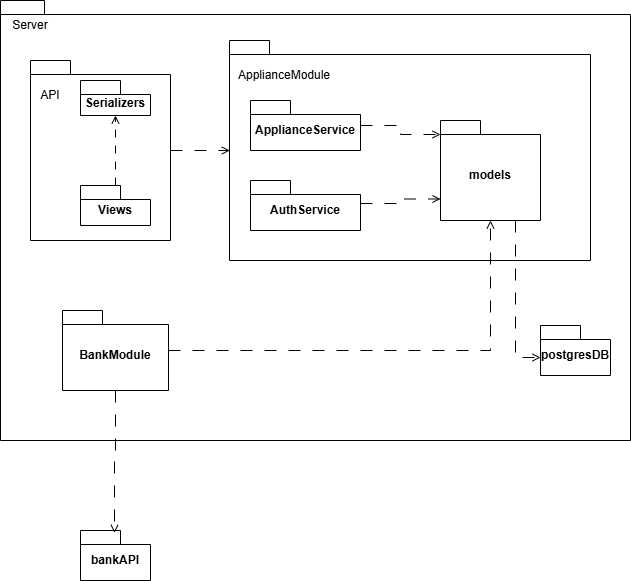

The diagram above was exported from draw.io. Its source (the exported page's mxGraphModel, read from the mxfile embedded in the PNG):
<mxGraphModel dx="1042" dy="668" grid="1" gridSize="10" guides="1" tooltips="1" connect="1" arrows="1" fold="1" page="1" pageScale="1" pageWidth="827" pageHeight="1169" math="0" shadow="0">
  <root>
    <mxCell id="0" />
    <mxCell id="1" parent="0" />
    <mxCell id="z2KVO2SAzqzX65XQoxwu-1" parent="1" style="shape=folder;fontStyle=1;spacingTop=10;tabWidth=40;tabHeight=14;tabPosition=left;html=1;whiteSpace=wrap;" value="" vertex="1">
      <mxGeometry height="440" width="630" x="100" y="50" as="geometry" />
    </mxCell>
    <mxCell id="z2KVO2SAzqzX65XQoxwu-2" parent="1" style="shape=folder;fontStyle=1;spacingTop=10;tabWidth=40;tabHeight=14;tabPosition=left;html=1;whiteSpace=wrap;" value="BankModule" vertex="1">
      <mxGeometry height="80" width="106" x="162" y="360" as="geometry" />
    </mxCell>
    <mxCell id="z2KVO2SAzqzX65XQoxwu-3" parent="1" style="shape=folder;fontStyle=1;spacingTop=10;tabWidth=40;tabHeight=14;tabPosition=left;html=1;whiteSpace=wrap;" value="" vertex="1">
      <mxGeometry height="220" width="361" x="329" y="90" as="geometry" />
    </mxCell>
    <mxCell id="z2KVO2SAzqzX65XQoxwu-4" parent="1" style="shape=folder;fontStyle=1;spacingTop=10;tabWidth=40;tabHeight=14;tabPosition=left;html=1;whiteSpace=wrap;" value="" vertex="1">
      <mxGeometry height="180" width="140" x="130" y="110" as="geometry" />
    </mxCell>
    <mxCell id="z2KVO2SAzqzX65XQoxwu-5" parent="1" style="shape=folder;fontStyle=1;spacingTop=10;tabWidth=40;tabHeight=14;tabPosition=left;html=1;whiteSpace=wrap;" value="Serializers" vertex="1">
      <mxGeometry height="35" width="70" x="180" y="130" as="geometry" />
    </mxCell>
    <mxCell id="z2KVO2SAzqzX65XQoxwu-6" parent="1" style="shape=folder;fontStyle=1;spacingTop=10;tabWidth=40;tabHeight=14;tabPosition=left;html=1;whiteSpace=wrap;" value="Views" vertex="1">
      <mxGeometry height="40" width="70" x="180" y="235" as="geometry" />
    </mxCell>
    <mxCell id="z2KVO2SAzqzX65XQoxwu-7" parent="1" style="shape=folder;fontStyle=1;spacingTop=10;tabWidth=40;tabHeight=14;tabPosition=left;html=1;whiteSpace=wrap;" value="models" vertex="1">
      <mxGeometry height="100" width="100" x="540" y="170" as="geometry" />
    </mxCell>
    <mxCell id="z2KVO2SAzqzX65XQoxwu-8" parent="1" style="shape=folder;fontStyle=1;spacingTop=10;tabWidth=40;tabHeight=14;tabPosition=left;html=1;whiteSpace=wrap;" value="ApplianceService" vertex="1">
      <mxGeometry height="50" width="110" x="350" y="150" as="geometry" />
    </mxCell>
    <mxCell id="z2KVO2SAzqzX65XQoxwu-9" parent="1" style="shape=folder;fontStyle=1;spacingTop=10;tabWidth=40;tabHeight=14;tabPosition=left;html=1;whiteSpace=wrap;" value="AuthService" vertex="1">
      <mxGeometry height="50" width="110" x="350" y="230" as="geometry" />
    </mxCell>
    <mxCell id="z2KVO2SAzqzX65XQoxwu-10" parent="1" style="shape=folder;fontStyle=1;spacingTop=10;tabWidth=40;tabHeight=14;tabPosition=left;html=1;whiteSpace=wrap;" value="bankAPI" vertex="1">
      <mxGeometry height="50" width="70" x="180" y="580" as="geometry" />
    </mxCell>
    <mxCell id="z2KVO2SAzqzX65XQoxwu-11" edge="1" parent="1" source="z2KVO2SAzqzX65XQoxwu-6" style="edgeStyle=orthogonalEdgeStyle;rounded=0;orthogonalLoop=1;jettySize=auto;html=1;entryX=0.5;entryY=1;entryDx=0;entryDy=0;entryPerimeter=0;dashed=1;dashPattern=8 8;endArrow=open;endFill=0;" target="z2KVO2SAzqzX65XQoxwu-5">
      <mxGeometry relative="1" as="geometry" />
    </mxCell>
    <mxCell id="z2KVO2SAzqzX65XQoxwu-12" parent="1" style="text;html=1;whiteSpace=wrap;strokeColor=none;fillColor=none;align=center;verticalAlign=middle;rounded=0;" value="API" vertex="1">
      <mxGeometry height="30" width="60" x="120" y="130" as="geometry" />
    </mxCell>
    <mxCell id="z2KVO2SAzqzX65XQoxwu-13" parent="1" style="text;html=1;whiteSpace=wrap;strokeColor=none;fillColor=none;align=center;verticalAlign=middle;rounded=0;" value="ApplianceModule" vertex="1">
      <mxGeometry height="30" width="60" x="354" y="110" as="geometry" />
    </mxCell>
    <mxCell id="z2KVO2SAzqzX65XQoxwu-14" edge="1" parent="1" source="z2KVO2SAzqzX65XQoxwu-4" style="edgeStyle=orthogonalEdgeStyle;rounded=0;orthogonalLoop=1;jettySize=auto;html=1;entryX=0.001;entryY=0.5;entryDx=0;entryDy=0;entryPerimeter=0;dashed=1;dashPattern=12 12;endArrow=open;endFill=0;" target="z2KVO2SAzqzX65XQoxwu-3">
      <mxGeometry relative="1" as="geometry" />
    </mxCell>
    <mxCell id="z2KVO2SAzqzX65XQoxwu-17" edge="1" parent="1" source="z2KVO2SAzqzX65XQoxwu-9" style="edgeStyle=orthogonalEdgeStyle;rounded=0;orthogonalLoop=1;jettySize=auto;html=1;exitX=0;exitY=0;exitDx=110;exitDy=23;exitPerimeter=0;entryX=0;entryY=0;entryDx=0;entryDy=78.5;entryPerimeter=0;endArrow=open;endFill=0;dashed=1;dashPattern=12 12;" target="z2KVO2SAzqzX65XQoxwu-7">
      <mxGeometry relative="1" as="geometry" />
    </mxCell>
    <mxCell id="z2KVO2SAzqzX65XQoxwu-18" edge="1" parent="1" source="z2KVO2SAzqzX65XQoxwu-8" style="edgeStyle=orthogonalEdgeStyle;rounded=0;orthogonalLoop=1;jettySize=auto;html=1;entryX=0;entryY=0;entryDx=0;entryDy=14;entryPerimeter=0;endArrow=open;endFill=0;dashed=1;dashPattern=12 12;" target="z2KVO2SAzqzX65XQoxwu-7">
      <mxGeometry relative="1" as="geometry" />
    </mxCell>
    <mxCell id="z2KVO2SAzqzX65XQoxwu-19" edge="1" parent="1" source="z2KVO2SAzqzX65XQoxwu-2" style="edgeStyle=orthogonalEdgeStyle;rounded=0;orthogonalLoop=1;jettySize=auto;html=1;endArrow=open;endFill=0;dashed=1;dashPattern=12 12;" target="z2KVO2SAzqzX65XQoxwu-7">
      <mxGeometry relative="1" as="geometry" />
    </mxCell>
    <mxCell id="z2KVO2SAzqzX65XQoxwu-21" edge="1" parent="1" source="z2KVO2SAzqzX65XQoxwu-2" style="edgeStyle=orthogonalEdgeStyle;rounded=0;orthogonalLoop=1;jettySize=auto;html=1;entryX=0.486;entryY=0.048;entryDx=0;entryDy=0;entryPerimeter=0;dashed=1;dashPattern=12 12;endArrow=open;endFill=0;" target="z2KVO2SAzqzX65XQoxwu-10">
      <mxGeometry relative="1" as="geometry" />
    </mxCell>
    <mxCell id="z2KVO2SAzqzX65XQoxwu-22" parent="1" style="text;html=1;whiteSpace=wrap;strokeColor=none;fillColor=none;align=center;verticalAlign=middle;rounded=0;" value="Server" vertex="1">
      <mxGeometry height="30" width="60" x="100" y="60" as="geometry" />
    </mxCell>
    <mxCell id="z2KVO2SAzqzX65XQoxwu-23" parent="1" style="shape=folder;fontStyle=1;spacingTop=10;tabWidth=40;tabHeight=14;tabPosition=left;html=1;whiteSpace=wrap;" value="postgresDB" vertex="1">
      <mxGeometry height="50" width="70" x="640" y="375" as="geometry" />
    </mxCell>
    <mxCell id="z2KVO2SAzqzX65XQoxwu-24" edge="1" parent="1" source="z2KVO2SAzqzX65XQoxwu-7" style="edgeStyle=orthogonalEdgeStyle;rounded=0;orthogonalLoop=1;jettySize=auto;html=1;exitX=0.75;exitY=1;exitDx=0;exitDy=0;exitPerimeter=0;entryX=0;entryY=0;entryDx=0;entryDy=32;entryPerimeter=0;dashed=1;dashPattern=12 12;endArrow=open;endFill=0;" target="z2KVO2SAzqzX65XQoxwu-23">
      <mxGeometry relative="1" as="geometry" />
    </mxCell>
  </root>
</mxGraphModel>